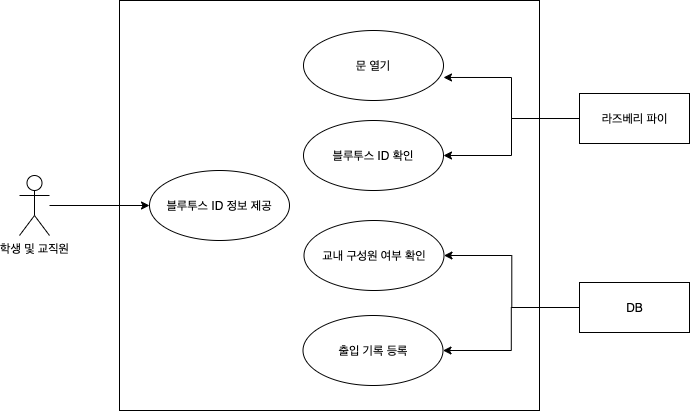

The diagram above was exported from draw.io. Its source (the exported page's mxGraphModel, read from the mxfile embedded in the PNG):
<mxGraphModel dx="1186" dy="796" grid="1" gridSize="10" guides="1" tooltips="1" connect="1" arrows="1" fold="1" page="1" pageScale="1" pageWidth="827" pageHeight="1169" math="0" shadow="0">
  <root>
    <mxCell id="0" />
    <mxCell id="1" parent="0" />
    <mxCell id="r_m83MhjV812txQVULmt-19" value="" style="rounded=0;whiteSpace=wrap;html=1;" parent="1" vertex="1">
      <mxGeometry x="160" y="30" width="420" height="410" as="geometry" />
    </mxCell>
    <mxCell id="r_m83MhjV812txQVULmt-15" style="edgeStyle=orthogonalEdgeStyle;rounded=0;orthogonalLoop=1;jettySize=auto;html=1;entryX=0;entryY=0.5;entryDx=0;entryDy=0;" parent="1" source="r_m83MhjV812txQVULmt-1" target="r_m83MhjV812txQVULmt-14" edge="1">
      <mxGeometry relative="1" as="geometry" />
    </mxCell>
    <mxCell id="r_m83MhjV812txQVULmt-1" value="학생 및 교직원" style="shape=umlActor;verticalLabelPosition=bottom;verticalAlign=top;html=1;" parent="1" vertex="1">
      <mxGeometry x="60" y="205" width="30" height="60" as="geometry" />
    </mxCell>
    <mxCell id="r_m83MhjV812txQVULmt-5" style="edgeStyle=orthogonalEdgeStyle;rounded=0;orthogonalLoop=1;jettySize=auto;html=1;entryX=1;entryY=0.5;entryDx=0;entryDy=0;" parent="1" source="r_m83MhjV812txQVULmt-2" target="r_m83MhjV812txQVULmt-4" edge="1">
      <mxGeometry relative="1" as="geometry" />
    </mxCell>
    <mxCell id="r_m83MhjV812txQVULmt-11" style="edgeStyle=orthogonalEdgeStyle;rounded=0;orthogonalLoop=1;jettySize=auto;html=1;entryX=1;entryY=0.5;entryDx=0;entryDy=0;" parent="1" source="r_m83MhjV812txQVULmt-2" target="r_m83MhjV812txQVULmt-8" edge="1">
      <mxGeometry relative="1" as="geometry" />
    </mxCell>
    <mxCell id="r_m83MhjV812txQVULmt-2" value="DB" style="html=1;" parent="1" vertex="1">
      <mxGeometry x="620" y="312" width="110" height="50" as="geometry" />
    </mxCell>
    <mxCell id="r_m83MhjV812txQVULmt-3" value="문 열기" style="ellipse;whiteSpace=wrap;html=1;" parent="1" vertex="1">
      <mxGeometry x="344" y="60" width="140" height="70" as="geometry" />
    </mxCell>
    <mxCell id="r_m83MhjV812txQVULmt-4" value="출입 기록 등록" style="ellipse;whiteSpace=wrap;html=1;" parent="1" vertex="1">
      <mxGeometry x="343.5" y="345" width="140" height="70" as="geometry" />
    </mxCell>
    <mxCell id="r_m83MhjV812txQVULmt-13" style="edgeStyle=orthogonalEdgeStyle;rounded=0;orthogonalLoop=1;jettySize=auto;html=1;entryX=1;entryY=0.5;entryDx=0;entryDy=0;" parent="1" source="r_m83MhjV812txQVULmt-7" target="r_m83MhjV812txQVULmt-12" edge="1">
      <mxGeometry relative="1" as="geometry" />
    </mxCell>
    <mxCell id="r_m83MhjV812txQVULmt-18" style="edgeStyle=orthogonalEdgeStyle;rounded=0;orthogonalLoop=1;jettySize=auto;html=1;exitX=0;exitY=0.5;exitDx=0;exitDy=0;entryX=1;entryY=0.671;entryDx=0;entryDy=0;entryPerimeter=0;" parent="1" source="r_m83MhjV812txQVULmt-7" target="r_m83MhjV812txQVULmt-3" edge="1">
      <mxGeometry relative="1" as="geometry" />
    </mxCell>
    <mxCell id="r_m83MhjV812txQVULmt-7" value="라즈베리 파이" style="html=1;" parent="1" vertex="1">
      <mxGeometry x="620" y="123" width="110" height="50" as="geometry" />
    </mxCell>
    <mxCell id="r_m83MhjV812txQVULmt-8" value="교내 구성원 여부 확인" style="ellipse;whiteSpace=wrap;html=1;" parent="1" vertex="1">
      <mxGeometry x="344.5" y="250" width="140" height="70" as="geometry" />
    </mxCell>
    <mxCell id="r_m83MhjV812txQVULmt-12" value="블루투스 ID 확인" style="ellipse;whiteSpace=wrap;html=1;" parent="1" vertex="1">
      <mxGeometry x="344" y="150" width="140" height="70" as="geometry" />
    </mxCell>
    <mxCell id="r_m83MhjV812txQVULmt-14" value="블루투스 ID 정보 제공" style="ellipse;whiteSpace=wrap;html=1;" parent="1" vertex="1">
      <mxGeometry x="190" y="200" width="140" height="70" as="geometry" />
    </mxCell>
  </root>
</mxGraphModel>